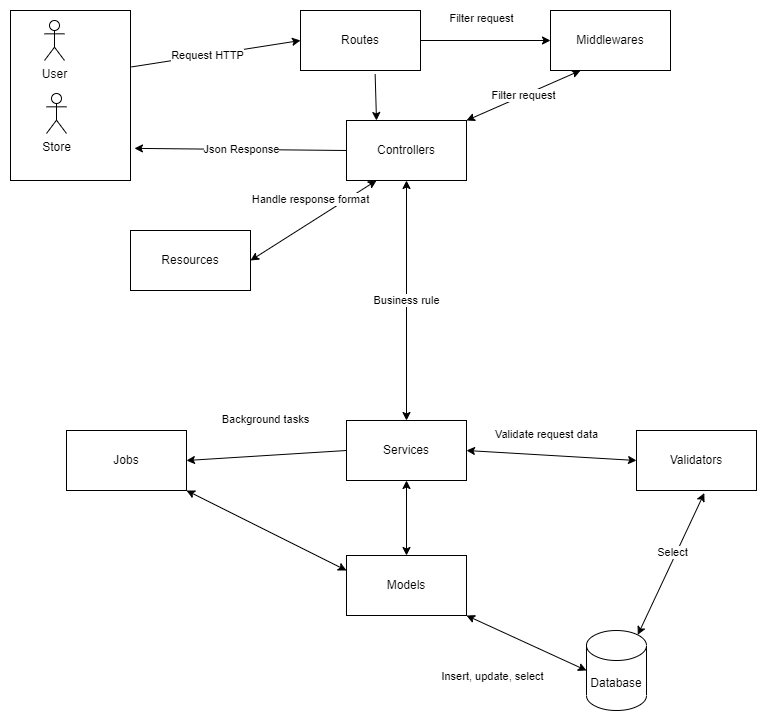

The diagram above was exported from draw.io. Its source (the exported page's mxGraphModel, read from the mxfile embedded in the PNG):
<mxGraphModel dx="804" dy="568" grid="1" gridSize="10" guides="1" tooltips="1" connect="1" arrows="1" fold="1" page="1" pageScale="1" pageWidth="827" pageHeight="1169" math="0" shadow="0">
  <root>
    <mxCell id="0" />
    <mxCell id="1" parent="0" />
    <mxCell id="tXAf5k7MOrrIkMEfoXET-1" value="Routes" style="rounded=0;whiteSpace=wrap;html=1;" parent="1" vertex="1">
      <mxGeometry x="330" y="90" width="120" height="60" as="geometry" />
    </mxCell>
    <mxCell id="tXAf5k7MOrrIkMEfoXET-4" value="" style="rounded=0;whiteSpace=wrap;html=1;" parent="1" vertex="1">
      <mxGeometry x="40" y="90" width="120" height="170" as="geometry" />
    </mxCell>
    <mxCell id="tXAf5k7MOrrIkMEfoXET-5" value="User" style="shape=umlActor;verticalLabelPosition=bottom;verticalAlign=top;html=1;outlineConnect=0;" parent="1" vertex="1">
      <mxGeometry x="74" y="100" width="20" height="40" as="geometry" />
    </mxCell>
    <mxCell id="tXAf5k7MOrrIkMEfoXET-6" value="Store" style="shape=umlActor;verticalLabelPosition=bottom;verticalAlign=top;html=1;outlineConnect=0;" parent="1" vertex="1">
      <mxGeometry x="76" y="173" width="20" height="40" as="geometry" />
    </mxCell>
    <mxCell id="tXAf5k7MOrrIkMEfoXET-7" value="" style="endArrow=classic;html=1;rounded=0;exitX=1.008;exitY=0.332;exitDx=0;exitDy=0;entryX=0;entryY=0.5;entryDx=0;entryDy=0;exitPerimeter=0;" parent="1" source="tXAf5k7MOrrIkMEfoXET-4" target="tXAf5k7MOrrIkMEfoXET-1" edge="1">
      <mxGeometry width="50" height="50" relative="1" as="geometry">
        <mxPoint x="410" y="360" as="sourcePoint" />
        <mxPoint x="460" y="310" as="targetPoint" />
      </mxGeometry>
    </mxCell>
    <mxCell id="tXAf5k7MOrrIkMEfoXET-40" value="Request HTTP" style="edgeLabel;html=1;align=center;verticalAlign=middle;resizable=0;points=[];" parent="tXAf5k7MOrrIkMEfoXET-7" vertex="1" connectable="0">
      <mxGeometry x="-0.1123" relative="1" as="geometry">
        <mxPoint as="offset" />
      </mxGeometry>
    </mxCell>
    <mxCell id="tXAf5k7MOrrIkMEfoXET-8" value="Middlewares" style="rounded=0;whiteSpace=wrap;html=1;" parent="1" vertex="1">
      <mxGeometry x="580" y="90" width="120" height="60" as="geometry" />
    </mxCell>
    <mxCell id="tXAf5k7MOrrIkMEfoXET-9" value="" style="endArrow=classic;html=1;rounded=0;entryX=0;entryY=0.5;entryDx=0;entryDy=0;exitX=1;exitY=0.5;exitDx=0;exitDy=0;" parent="1" source="tXAf5k7MOrrIkMEfoXET-1" target="tXAf5k7MOrrIkMEfoXET-8" edge="1">
      <mxGeometry width="50" height="50" relative="1" as="geometry">
        <mxPoint x="410" y="360" as="sourcePoint" />
        <mxPoint x="570" y="150" as="targetPoint" />
      </mxGeometry>
    </mxCell>
    <mxCell id="tXAf5k7MOrrIkMEfoXET-30" value="Filter request" style="edgeLabel;html=1;align=center;verticalAlign=middle;resizable=0;points=[];" parent="tXAf5k7MOrrIkMEfoXET-9" vertex="1" connectable="0">
      <mxGeometry x="-0.1634" y="1" relative="1" as="geometry">
        <mxPoint x="6" y="-22" as="offset" />
      </mxGeometry>
    </mxCell>
    <mxCell id="tXAf5k7MOrrIkMEfoXET-10" value="Controllers" style="rounded=0;whiteSpace=wrap;html=1;" parent="1" vertex="1">
      <mxGeometry x="376" y="200" width="120" height="60" as="geometry" />
    </mxCell>
    <mxCell id="tXAf5k7MOrrIkMEfoXET-11" value="" style="endArrow=classic;html=1;rounded=0;exitX=0.622;exitY=1.058;exitDx=0;exitDy=0;entryX=0.25;entryY=0;entryDx=0;entryDy=0;exitPerimeter=0;" parent="1" source="tXAf5k7MOrrIkMEfoXET-1" target="tXAf5k7MOrrIkMEfoXET-10" edge="1">
      <mxGeometry width="50" height="50" relative="1" as="geometry">
        <mxPoint x="410" y="360" as="sourcePoint" />
        <mxPoint x="460" y="310" as="targetPoint" />
      </mxGeometry>
    </mxCell>
    <mxCell id="tXAf5k7MOrrIkMEfoXET-12" value="Filter request" style="endArrow=classic;startArrow=classic;html=1;rounded=0;entryX=1;entryY=0;entryDx=0;entryDy=0;exitX=0.25;exitY=1;exitDx=0;exitDy=0;" parent="1" source="tXAf5k7MOrrIkMEfoXET-8" target="tXAf5k7MOrrIkMEfoXET-10" edge="1">
      <mxGeometry width="50" height="50" relative="1" as="geometry">
        <mxPoint x="410" y="360" as="sourcePoint" />
        <mxPoint x="460" y="310" as="targetPoint" />
      </mxGeometry>
    </mxCell>
    <mxCell id="tXAf5k7MOrrIkMEfoXET-13" value="Services" style="rounded=0;whiteSpace=wrap;html=1;" parent="1" vertex="1">
      <mxGeometry x="376" y="500" width="120" height="60" as="geometry" />
    </mxCell>
    <mxCell id="tXAf5k7MOrrIkMEfoXET-14" value="Business rule" style="endArrow=classic;startArrow=classic;html=1;rounded=0;entryX=0.5;entryY=1;entryDx=0;entryDy=0;" parent="1" source="tXAf5k7MOrrIkMEfoXET-13" target="tXAf5k7MOrrIkMEfoXET-10" edge="1">
      <mxGeometry width="50" height="50" relative="1" as="geometry">
        <mxPoint x="410" y="360" as="sourcePoint" />
        <mxPoint x="460" y="310" as="targetPoint" />
      </mxGeometry>
    </mxCell>
    <mxCell id="tXAf5k7MOrrIkMEfoXET-15" value="Jobs" style="rounded=0;whiteSpace=wrap;html=1;" parent="1" vertex="1">
      <mxGeometry x="96" y="510" width="120" height="60" as="geometry" />
    </mxCell>
    <mxCell id="tXAf5k7MOrrIkMEfoXET-16" value="Validators" style="rounded=0;whiteSpace=wrap;html=1;" parent="1" vertex="1">
      <mxGeometry x="666" y="510" width="120" height="60" as="geometry" />
    </mxCell>
    <mxCell id="tXAf5k7MOrrIkMEfoXET-17" value="" style="endArrow=classic;startArrow=classic;html=1;rounded=0;entryX=0;entryY=0.5;entryDx=0;entryDy=0;exitX=1;exitY=0.5;exitDx=0;exitDy=0;" parent="1" source="tXAf5k7MOrrIkMEfoXET-13" target="tXAf5k7MOrrIkMEfoXET-16" edge="1">
      <mxGeometry width="50" height="50" relative="1" as="geometry">
        <mxPoint x="376" y="490" as="sourcePoint" />
        <mxPoint x="426" y="440" as="targetPoint" />
      </mxGeometry>
    </mxCell>
    <mxCell id="tXAf5k7MOrrIkMEfoXET-41" value="Validate request data" style="edgeLabel;html=1;align=center;verticalAlign=middle;resizable=0;points=[];" parent="tXAf5k7MOrrIkMEfoXET-17" vertex="1" connectable="0">
      <mxGeometry x="-0.3143" y="-4" relative="1" as="geometry">
        <mxPoint x="22" y="-24" as="offset" />
      </mxGeometry>
    </mxCell>
    <mxCell id="tXAf5k7MOrrIkMEfoXET-18" value="Background tasks" style="endArrow=classic;html=1;rounded=0;exitX=0;exitY=0.5;exitDx=0;exitDy=0;entryX=1;entryY=0.5;entryDx=0;entryDy=0;" parent="1" source="tXAf5k7MOrrIkMEfoXET-13" target="tXAf5k7MOrrIkMEfoXET-15" edge="1">
      <mxGeometry x="-0.0107" y="-36" width="50" height="50" relative="1" as="geometry">
        <mxPoint x="336" y="520" as="sourcePoint" />
        <mxPoint x="416" y="440" as="targetPoint" />
        <mxPoint as="offset" />
      </mxGeometry>
    </mxCell>
    <mxCell id="tXAf5k7MOrrIkMEfoXET-19" value="Models" style="rounded=0;whiteSpace=wrap;html=1;" parent="1" vertex="1">
      <mxGeometry x="376" y="635" width="120" height="60" as="geometry" />
    </mxCell>
    <mxCell id="tXAf5k7MOrrIkMEfoXET-20" value="" style="endArrow=classic;startArrow=classic;html=1;rounded=0;entryX=0.5;entryY=1;entryDx=0;entryDy=0;" parent="1" source="tXAf5k7MOrrIkMEfoXET-19" target="tXAf5k7MOrrIkMEfoXET-13" edge="1">
      <mxGeometry width="50" height="50" relative="1" as="geometry">
        <mxPoint x="376" y="490" as="sourcePoint" />
        <mxPoint x="436" y="550" as="targetPoint" />
      </mxGeometry>
    </mxCell>
    <mxCell id="tXAf5k7MOrrIkMEfoXET-21" value="Database" style="shape=cylinder3;whiteSpace=wrap;html=1;boundedLbl=1;backgroundOutline=1;size=15;" parent="1" vertex="1">
      <mxGeometry x="616" y="710" width="60" height="80" as="geometry" />
    </mxCell>
    <mxCell id="tXAf5k7MOrrIkMEfoXET-27" value="" style="endArrow=classic;html=1;rounded=0;exitX=0;exitY=0.5;exitDx=0;exitDy=0;entryX=1.033;entryY=0.811;entryDx=0;entryDy=0;entryPerimeter=0;" parent="1" source="tXAf5k7MOrrIkMEfoXET-10" target="tXAf5k7MOrrIkMEfoXET-4" edge="1">
      <mxGeometry relative="1" as="geometry">
        <mxPoint x="380" y="440" as="sourcePoint" />
        <mxPoint x="480" y="440" as="targetPoint" />
      </mxGeometry>
    </mxCell>
    <mxCell id="tXAf5k7MOrrIkMEfoXET-28" value="Json Response" style="edgeLabel;resizable=0;html=1;align=center;verticalAlign=middle;" parent="tXAf5k7MOrrIkMEfoXET-27" connectable="0" vertex="1">
      <mxGeometry relative="1" as="geometry" />
    </mxCell>
    <mxCell id="tXAf5k7MOrrIkMEfoXET-35" value="" style="endArrow=classic;startArrow=classic;html=1;rounded=0;entryX=1;entryY=1;entryDx=0;entryDy=0;exitX=0;exitY=0.5;exitDx=0;exitDy=0;exitPerimeter=0;" parent="1" source="tXAf5k7MOrrIkMEfoXET-21" target="tXAf5k7MOrrIkMEfoXET-19" edge="1">
      <mxGeometry width="50" height="50" relative="1" as="geometry">
        <mxPoint x="266" y="560" as="sourcePoint" />
        <mxPoint x="316" y="510" as="targetPoint" />
      </mxGeometry>
    </mxCell>
    <mxCell id="tXAf5k7MOrrIkMEfoXET-36" value="&lt;span&gt;&lt;/span&gt;&lt;span&gt;&lt;/span&gt;&lt;span&gt;Insert, update, select&lt;/span&gt;" style="edgeLabel;html=1;align=center;verticalAlign=middle;resizable=0;points=[];" parent="tXAf5k7MOrrIkMEfoXET-35" vertex="1" connectable="0">
      <mxGeometry x="-0.143" y="-4" relative="1" as="geometry">
        <mxPoint x="-44" y="33" as="offset" />
      </mxGeometry>
    </mxCell>
    <mxCell id="tXAf5k7MOrrIkMEfoXET-37" value="" style="endArrow=classic;startArrow=classic;html=1;rounded=0;entryX=0.855;entryY=0;entryDx=0;entryDy=4.35;exitX=0.565;exitY=1.043;exitDx=0;exitDy=0;exitPerimeter=0;entryPerimeter=0;" parent="1" source="tXAf5k7MOrrIkMEfoXET-16" target="tXAf5k7MOrrIkMEfoXET-21" edge="1">
      <mxGeometry width="50" height="50" relative="1" as="geometry">
        <mxPoint x="535.9999999999998" y="609.6399999999999" as="sourcePoint" />
        <mxPoint x="711.7199999999998" y="670" as="targetPoint" />
      </mxGeometry>
    </mxCell>
    <mxCell id="tXAf5k7MOrrIkMEfoXET-38" value="&lt;span&gt;&lt;/span&gt;&lt;span&gt;&lt;/span&gt;&lt;span&gt;Select&lt;/span&gt;" style="edgeLabel;html=1;align=center;verticalAlign=middle;resizable=0;points=[];" parent="tXAf5k7MOrrIkMEfoXET-37" vertex="1" connectable="0">
      <mxGeometry x="-0.143" y="-4" relative="1" as="geometry">
        <mxPoint as="offset" />
      </mxGeometry>
    </mxCell>
    <mxCell id="tXAf5k7MOrrIkMEfoXET-39" value="" style="endArrow=classic;startArrow=classic;html=1;rounded=0;entryX=1;entryY=1;entryDx=0;entryDy=0;exitX=0;exitY=0.25;exitDx=0;exitDy=0;" parent="1" source="tXAf5k7MOrrIkMEfoXET-19" target="tXAf5k7MOrrIkMEfoXET-15" edge="1">
      <mxGeometry width="50" height="50" relative="1" as="geometry">
        <mxPoint x="446" y="644.9999999999999" as="sourcePoint" />
        <mxPoint x="446" y="559.9999999999999" as="targetPoint" />
      </mxGeometry>
    </mxCell>
    <mxCell id="81z8s3eF2omWvU_LPsB9-1" value="Resources" style="rounded=0;whiteSpace=wrap;html=1;" parent="1" vertex="1">
      <mxGeometry x="160" y="310" width="120" height="60" as="geometry" />
    </mxCell>
    <mxCell id="81z8s3eF2omWvU_LPsB9-2" value="Handle response format" style="endArrow=classic;startArrow=classic;html=1;rounded=0;entryX=0.25;entryY=1;entryDx=0;entryDy=0;exitX=1;exitY=0.5;exitDx=0;exitDy=0;" parent="1" source="81z8s3eF2omWvU_LPsB9-1" target="tXAf5k7MOrrIkMEfoXET-10" edge="1">
      <mxGeometry x="0.1097" y="18" width="50" height="50" relative="1" as="geometry">
        <mxPoint x="410" y="540" as="sourcePoint" />
        <mxPoint x="460" y="490" as="targetPoint" />
        <mxPoint y="-1" as="offset" />
      </mxGeometry>
    </mxCell>
  </root>
</mxGraphModel>